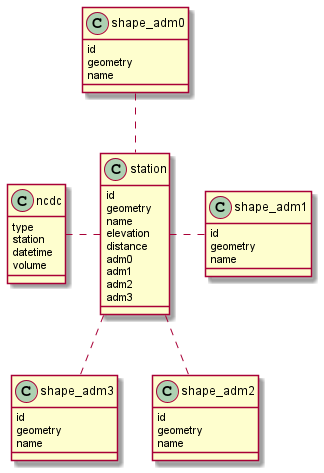

The diagram above was rendered by PlantUML. Its source (embedded in the PNG):
@startuml

!include dimensions.iuml

class ncdc {
    type
    station
    datetime
    volume
}

class station {
    id
    geometry
    name
    elevation
    distance
    adm0
    adm1
    adm2
    adm3
}

ncdc .right. station

station .up. shape_adm0
station .right. shape_adm1
station .down. shape_adm2
station .down. shape_adm3

@enduml